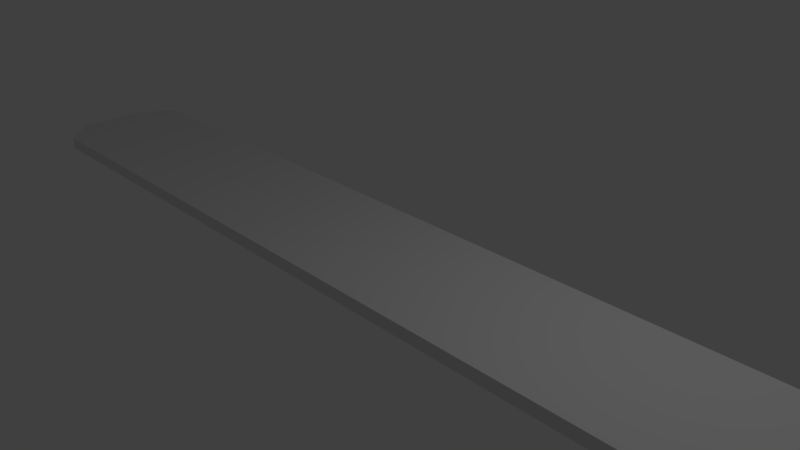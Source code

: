 # Source: unoPlank.blend  (saved by Blender 2.77.0; exported with 4.5.12 LTS)
import bpy
from mathutils import Matrix  # noqa: F401  (used for matrix-valued properties, if any)

bpy.ops.wm.read_factory_settings(use_empty=True)
scene = bpy.context.scene
scene.name = 'Scene'

# ---- collections
col_collection_1 = bpy.data.collections.new('Collection 1'); scene.collection.children.link(col_collection_1)

# ---- materials (node trees are filled in below, after node groups)
mat_material = bpy.data.materials.new('Material')
mat_material.alpha_threshold = 0.0
mat_material.use_transparent_shadow = False
mat_material.roughness = 0.5
mat_material.line_color = (0.0, 0.0, 0.0, 1.0)

# ---- material node trees

# ---- world
world_world = bpy.data.worlds.new('World'); scene.world = world_world
world_world.color = (0.05088, 0.05088, 0.05088)
world_world.use_sun_shadow = False
world_world.sun_shadow_jitter_overblur = 0.0
world_world.cycles.sampling_method = 'MANUAL'

# ---- cameras
cam_camera = bpy.data.cameras.new('Camera')
cam_camera.clip_end = 100.0
cam_camera.lens = 35.0
cam_camera.sensor_width = 32.0
cam_camera.sensor_height = 18.0
cam_camera.ortho_scale = 7.314
cam_camera.dof.focus_distance = 0.0
cam_camera.dof.aperture_fstop = 128.0

# ---- lights
light_lamp = bpy.data.lights.new('Lamp', 'POINT')
light_lamp.transmission_factor = 0.0
light_lamp.cutoff_distance = 30.0
light_lamp.energy = 100.0
light_lamp.shadow_buffer_clip_start = 1.001
light_lamp.shadow_soft_size = 0.1
light_lamp.shadow_maximum_resolution = 0.006
light_lamp.use_absolute_resolution = True

# ---- meshes
me_cube = bpy.data.meshes.new('Cube')
me_cube.from_pydata([(6.562, 1.0, -0.09048), (6.562, -1.0, -0.09048), (-6.562, -1.0, -0.09048), (-6.562, 1.0, -0.09048), (6.562, 1.0, 0.09048), (6.562, -1.0, 0.09048), (-6.562, -1.0, 0.09048), (-6.562, 1.0, 0.09048), (-7.08, -0.5349, -0.05567), (-7.08, 0.5349, -0.05567), (-7.08, -0.5349, 0.05567), (-7.08, 0.5349, 0.05567), (7.324, 0.5516, -0.03977), (7.324, -0.5516, -0.03977), (7.324, 0.5516, 0.03977), (7.324, -0.5516, 0.03977)], [], [(0, 1, 2, 3), (4, 7, 6, 5), (1, 0, 12, 13), (1, 5, 6, 2), (6, 7, 11, 10), (4, 0, 3, 7), (8, 10, 11, 9), (7, 3, 9, 11), (3, 2, 8, 9), (2, 6, 10, 8), (12, 14, 15, 13), (4, 5, 15, 14), (5, 1, 13, 15), (0, 4, 14, 12)])
me_cube.materials.append(mat_material)
me_cube.use_remesh_preserve_volume = False
me_cube.use_remesh_preserve_attributes = False
me_cube.use_mirror_vertex_groups = False
me_cube.update()

# ---- objects
ob_cube = bpy.data.objects.new('Cube', me_cube)
ob_lamp = bpy.data.objects.new('Lamp', light_lamp)
ob_camera = bpy.data.objects.new('Camera', cam_camera)

# ---- transforms, parenting, visibility, modifiers, constraints
ob_cube.location = (0.0, 0.0, 0.0)
ob_cube.lock_rotations_4d = False
ob_cube.empty_display_type = 'ARROWS'
ob_cube.lineart.crease_threshold = 0.0
ob_lamp.location = (4.076, 1.005, 5.904)
ob_lamp.rotation_euler = (0.6503, 0.05522, 1.866)
ob_lamp.lock_rotations_4d = False
ob_lamp.empty_display_type = 'ARROWS'
ob_lamp.color = (0.0, 0.0, 0.0, 0.0)
ob_lamp.lineart.crease_threshold = 0.0
ob_camera.location = (7.481, -6.508, 5.344)
ob_camera.rotation_euler = (1.109, 0.01082, 0.8149)
ob_camera.lock_rotations_4d = False
ob_camera.empty_display_type = 'ARROWS'
ob_camera.color = (0.0, 0.0, 0.0, 0.0)
ob_camera.display_type = 'WIRE'
ob_camera.lineart.crease_threshold = 0.0

# ---- collection membership
col_collection_1.objects.link(ob_cube)
col_collection_1.objects.link(ob_lamp)
col_collection_1.objects.link(ob_camera)

# ---- scene / render settings (as saved in the file)
scene.camera = ob_camera
scene.frame_start = 1; scene.frame_end = 250; scene.frame_set(1)
scene.render.engine = 'BLENDER_EEVEE_NEXT'
scene.render.resolution_percentage = 50
scene.render.dither_intensity = 0.0
scene.cycles.use_denoising = False
scene.cycles.samples = 128
scene.cycles.sampling_pattern = 'TABULATED_SOBOL'
scene.cycles.light_sampling_threshold = 0.0
scene.cycles.use_adaptive_sampling = False
scene.cycles.use_light_tree = False
scene.cycles.blur_glossy = 0.0
scene.cycles.sample_clamp_indirect = 0.0
scene.view_settings.view_transform = 'Standard'
bpy.context.view_layer.update()
